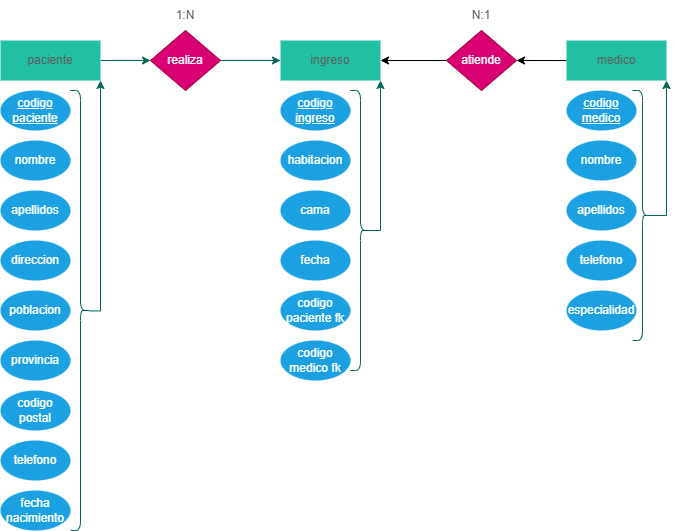

The diagram above was exported from draw.io. Its source (the exported page's mxGraphModel, read from the mxfile embedded in the PNG):
<mxGraphModel dx="1412" dy="824" grid="1" gridSize="10" guides="1" tooltips="1" connect="1" arrows="1" fold="1" page="1" pageScale="1" pageWidth="827" pageHeight="1169" math="0" shadow="0">
  <root>
    <mxCell id="DPTscszzBzplPl5431TP-0" />
    <mxCell id="DPTscszzBzplPl5431TP-1" parent="DPTscszzBzplPl5431TP-0" />
    <mxCell id="DPTscszzBzplPl5431TP-2" edge="1" parent="DPTscszzBzplPl5431TP-1" source="DPTscszzBzplPl5431TP-3" style="edgeStyle=orthogonalEdgeStyle;rounded=0;orthogonalLoop=1;jettySize=auto;html=1;strokeColor=#006658;fontColor=#5C5C5C;fillColor=#21C0A5;" target="DPTscszzBzplPl5431TP-7">
      <mxGeometry relative="1" as="geometry" />
    </mxCell>
    <mxCell id="DPTscszzBzplPl5431TP-3" parent="DPTscszzBzplPl5431TP-1" style="rounded=0;whiteSpace=wrap;html=1;strokeColor=none;fontColor=#5C5C5C;fillColor=#21C0A5;labelBackgroundColor=none;direction=east;" value="paciente" vertex="1">
      <mxGeometry height="40" width="100" x="84" y="250" as="geometry" />
    </mxCell>
    <mxCell id="DPTscszzBzplPl5431TP-5" parent="DPTscszzBzplPl5431TP-1" style="rounded=0;whiteSpace=wrap;html=1;strokeColor=none;fontColor=#5C5C5C;fillColor=#21C0A5;labelBackgroundColor=none;direction=east;" value="ingreso" vertex="1">
      <mxGeometry height="40" width="100" x="364" y="250" as="geometry" />
    </mxCell>
    <mxCell id="DPTscszzBzplPl5431TP-6" edge="1" parent="DPTscszzBzplPl5431TP-1" source="DPTscszzBzplPl5431TP-7" style="edgeStyle=orthogonalEdgeStyle;rounded=0;orthogonalLoop=1;jettySize=auto;html=1;strokeColor=#006658;fontColor=#5C5C5C;fillColor=#21C0A5;entryX=0;entryY=0.5;entryDx=0;entryDy=0;" target="DPTscszzBzplPl5431TP-5">
      <mxGeometry relative="1" as="geometry" />
    </mxCell>
    <mxCell id="DPTscszzBzplPl5431TP-7" parent="DPTscszzBzplPl5431TP-1" style="rhombus;whiteSpace=wrap;html=1;strokeColor=#A50040;fontColor=#ffffff;fillColor=#d80073;labelBackgroundColor=none;direction=east;" value="realiza" vertex="1">
      <mxGeometry height="60" width="70" x="234" y="240" as="geometry" />
    </mxCell>
    <mxCell id="28vP8avYZCRwRrvIVXe4-1" edge="1" parent="DPTscszzBzplPl5431TP-1" source="DPTscszzBzplPl5431TP-9" style="edgeStyle=orthogonalEdgeStyle;rounded=0;orthogonalLoop=1;jettySize=auto;html=1;entryX=1;entryY=0.5;entryDx=0;entryDy=0;" target="DPTscszzBzplPl5431TP-5">
      <mxGeometry relative="1" as="geometry" />
    </mxCell>
    <mxCell id="DPTscszzBzplPl5431TP-9" parent="DPTscszzBzplPl5431TP-1" style="rhombus;whiteSpace=wrap;html=1;strokeColor=#A50040;fontColor=#ffffff;fillColor=#d80073;labelBackgroundColor=none;direction=east;" value="atiende" vertex="1">
      <mxGeometry height="60" width="70" x="530" y="240" as="geometry" />
    </mxCell>
    <mxCell id="28vP8avYZCRwRrvIVXe4-0" edge="1" parent="DPTscszzBzplPl5431TP-1" source="DPTscszzBzplPl5431TP-10" style="edgeStyle=orthogonalEdgeStyle;rounded=0;orthogonalLoop=1;jettySize=auto;html=1;entryX=1;entryY=0.5;entryDx=0;entryDy=0;" target="DPTscszzBzplPl5431TP-9">
      <mxGeometry relative="1" as="geometry" />
    </mxCell>
    <mxCell id="DPTscszzBzplPl5431TP-10" parent="DPTscszzBzplPl5431TP-1" style="rounded=0;whiteSpace=wrap;html=1;strokeColor=none;fontColor=#5C5C5C;fillColor=#21C0A5;labelBackgroundColor=none;direction=east;" value="medico" vertex="1">
      <mxGeometry height="40" width="100" x="650" y="250" as="geometry" />
    </mxCell>
    <mxCell id="DPTscszzBzplPl5431TP-11" parent="DPTscszzBzplPl5431TP-1" style="ellipse;whiteSpace=wrap;html=1;strokeColor=none;fontColor=#ffffff;fillColor=#1ba1e2;fontStyle=4;direction=east;" value="codigo paciente" vertex="1">
      <mxGeometry height="40" width="70" x="84" y="300" as="geometry" />
    </mxCell>
    <mxCell id="DPTscszzBzplPl5431TP-12" parent="DPTscszzBzplPl5431TP-1" style="ellipse;whiteSpace=wrap;html=1;strokeColor=none;fontColor=#ffffff;fillColor=#1ba1e2;fontStyle=0;direction=east;" value="nombre" vertex="1">
      <mxGeometry height="40" width="70" x="84" y="350" as="geometry" />
    </mxCell>
    <mxCell id="DPTscszzBzplPl5431TP-13" parent="DPTscszzBzplPl5431TP-1" style="ellipse;whiteSpace=wrap;html=1;strokeColor=none;fontColor=#ffffff;fillColor=#1ba1e2;fontStyle=0;direction=east;" value="apellidos" vertex="1">
      <mxGeometry height="40" width="70" x="84" y="400" as="geometry" />
    </mxCell>
    <mxCell id="DPTscszzBzplPl5431TP-14" parent="DPTscszzBzplPl5431TP-1" style="ellipse;whiteSpace=wrap;html=1;strokeColor=none;fontColor=#ffffff;fillColor=#1ba1e2;fontStyle=0;direction=east;" value="direccion" vertex="1">
      <mxGeometry height="40" width="70" x="84" y="450" as="geometry" />
    </mxCell>
    <mxCell id="DPTscszzBzplPl5431TP-15" parent="DPTscszzBzplPl5431TP-1" style="ellipse;whiteSpace=wrap;html=1;strokeColor=none;fontColor=#ffffff;fillColor=#1ba1e2;fontStyle=0;direction=east;" value="poblacion" vertex="1">
      <mxGeometry height="40" width="70" x="84" y="500" as="geometry" />
    </mxCell>
    <mxCell id="DPTscszzBzplPl5431TP-16" parent="DPTscszzBzplPl5431TP-1" style="text;html=1;whiteSpace=wrap;strokeColor=none;fillColor=none;align=center;verticalAlign=middle;rounded=0;fontColor=#5C5C5C;direction=east;" value="1:N" vertex="1">
      <mxGeometry height="30" width="60" x="239" y="210" as="geometry" />
    </mxCell>
    <mxCell id="DPTscszzBzplPl5431TP-17" parent="DPTscszzBzplPl5431TP-1" style="ellipse;whiteSpace=wrap;html=1;strokeColor=none;fontColor=#ffffff;fillColor=#1ba1e2;fontStyle=4;direction=east;" value="codigo medico" vertex="1">
      <mxGeometry height="40" width="70" x="650" y="300" as="geometry" />
    </mxCell>
    <mxCell id="DPTscszzBzplPl5431TP-18" parent="DPTscszzBzplPl5431TP-1" style="ellipse;whiteSpace=wrap;html=1;strokeColor=none;fontColor=#ffffff;fillColor=#1ba1e2;fontStyle=0;direction=east;" value="nombre" vertex="1">
      <mxGeometry height="40" width="70" x="650" y="350" as="geometry" />
    </mxCell>
    <mxCell id="DPTscszzBzplPl5431TP-19" edge="1" parent="DPTscszzBzplPl5431TP-1" source="DPTscszzBzplPl5431TP-20" style="edgeStyle=orthogonalEdgeStyle;rounded=0;orthogonalLoop=1;jettySize=auto;html=1;entryX=1;entryY=1;entryDx=0;entryDy=0;strokeColor=#006658;fontColor=#5C5C5C;fillColor=#21C0A5;exitX=0.076;exitY=0.501;exitDx=0;exitDy=0;exitPerimeter=0;" target="DPTscszzBzplPl5431TP-3">
      <mxGeometry relative="1" as="geometry">
        <Array as="points">
          <mxPoint x="184" y="520" />
        </Array>
      </mxGeometry>
    </mxCell>
    <mxCell id="DPTscszzBzplPl5431TP-20" parent="DPTscszzBzplPl5431TP-1" style="shape=curlyBracket;whiteSpace=wrap;html=1;rounded=1;flipH=1;labelPosition=right;verticalLabelPosition=middle;align=left;verticalAlign=middle;strokeColor=#006658;fontColor=#5C5C5C;fillColor=#21C0A5;direction=east;" value="" vertex="1">
      <mxGeometry height="440" width="20" x="154" y="300" as="geometry" />
    </mxCell>
    <mxCell id="DPTscszzBzplPl5431TP-21" edge="1" parent="DPTscszzBzplPl5431TP-1" source="DPTscszzBzplPl5431TP-22" style="edgeStyle=orthogonalEdgeStyle;rounded=0;orthogonalLoop=1;jettySize=auto;html=1;exitX=0.1;exitY=0.5;exitDx=0;exitDy=0;entryX=1;entryY=1;entryDx=0;entryDy=0;strokeColor=#006658;fontColor=#5C5C5C;fillColor=#21C0A5;exitPerimeter=0;" target="DPTscszzBzplPl5431TP-10">
      <mxGeometry relative="1" as="geometry">
        <Array as="points">
          <mxPoint x="750" y="425" />
        </Array>
      </mxGeometry>
    </mxCell>
    <mxCell id="DPTscszzBzplPl5431TP-22" parent="DPTscszzBzplPl5431TP-1" style="shape=curlyBracket;whiteSpace=wrap;html=1;rounded=1;flipH=1;labelPosition=right;verticalLabelPosition=middle;align=left;verticalAlign=middle;strokeColor=#006658;fontColor=#5C5C5C;fillColor=#21C0A5;direction=east;" value="" vertex="1">
      <mxGeometry height="250" width="20" x="716" y="300" as="geometry" />
    </mxCell>
    <mxCell id="DPTscszzBzplPl5431TP-23" parent="DPTscszzBzplPl5431TP-1" style="text;html=1;whiteSpace=wrap;strokeColor=none;fillColor=none;align=center;verticalAlign=middle;rounded=0;fontColor=#5C5C5C;direction=east;" value="N:1" vertex="1">
      <mxGeometry height="30" width="60" x="535" y="210" as="geometry" />
    </mxCell>
    <mxCell id="DPTscszzBzplPl5431TP-24" parent="DPTscszzBzplPl5431TP-1" style="ellipse;whiteSpace=wrap;html=1;strokeColor=none;fontColor=#ffffff;fillColor=#1ba1e2;fontStyle=0;direction=east;" value="provincia" vertex="1">
      <mxGeometry height="40" width="70" x="84" y="550" as="geometry" />
    </mxCell>
    <mxCell id="DPTscszzBzplPl5431TP-25" parent="DPTscszzBzplPl5431TP-1" style="ellipse;whiteSpace=wrap;html=1;strokeColor=none;fontColor=#ffffff;fillColor=#1ba1e2;fontStyle=4;direction=east;" value="codigo ingreso" vertex="1">
      <mxGeometry height="40" width="70" x="364" y="300" as="geometry" />
    </mxCell>
    <mxCell id="DPTscszzBzplPl5431TP-26" parent="DPTscszzBzplPl5431TP-1" style="ellipse;whiteSpace=wrap;html=1;strokeColor=none;fontColor=#ffffff;fillColor=#1ba1e2;fontStyle=0;direction=east;" value="habitacion" vertex="1">
      <mxGeometry height="40" width="70" x="364" y="350" as="geometry" />
    </mxCell>
    <mxCell id="DPTscszzBzplPl5431TP-27" parent="DPTscszzBzplPl5431TP-1" style="ellipse;whiteSpace=wrap;html=1;strokeColor=none;fontColor=#ffffff;fillColor=#1ba1e2;fontStyle=0;direction=east;" value="cama" vertex="1">
      <mxGeometry height="40" width="70" x="364" y="400" as="geometry" />
    </mxCell>
    <mxCell id="DPTscszzBzplPl5431TP-28" parent="DPTscszzBzplPl5431TP-1" style="ellipse;whiteSpace=wrap;html=1;strokeColor=none;fontColor=#ffffff;fillColor=#1ba1e2;fontStyle=0;direction=east;" value="fecha" vertex="1">
      <mxGeometry height="40" width="70" x="364" y="450" as="geometry" />
    </mxCell>
    <mxCell id="DPTscszzBzplPl5431TP-29" parent="DPTscszzBzplPl5431TP-1" style="ellipse;whiteSpace=wrap;html=1;strokeColor=none;fontColor=#ffffff;fillColor=#1ba1e2;fontStyle=0;direction=east;" value="codigo paciente fk" vertex="1">
      <mxGeometry height="40" width="70" x="364" y="500" as="geometry" />
    </mxCell>
    <mxCell id="DPTscszzBzplPl5431TP-30" parent="DPTscszzBzplPl5431TP-1" style="ellipse;whiteSpace=wrap;html=1;strokeColor=none;fontColor=#ffffff;fillColor=#1ba1e2;fontStyle=0;direction=east;" value="codigo medico fk" vertex="1">
      <mxGeometry height="40" width="70" x="364" y="550" as="geometry" />
    </mxCell>
    <mxCell id="DPTscszzBzplPl5431TP-31" edge="1" parent="DPTscszzBzplPl5431TP-1" source="DPTscszzBzplPl5431TP-32" style="edgeStyle=orthogonalEdgeStyle;rounded=0;orthogonalLoop=1;jettySize=auto;html=1;exitX=0.1;exitY=0.5;exitDx=0;exitDy=0;exitPerimeter=0;entryX=1;entryY=1;entryDx=0;entryDy=0;strokeColor=#006658;align=center;verticalAlign=middle;fontFamily=Helvetica;fontSize=11;fontColor=#5C5C5C;labelBackgroundColor=default;endArrow=classic;fillColor=#21C0A5;" target="DPTscszzBzplPl5431TP-5">
      <mxGeometry relative="1" as="geometry">
        <Array as="points">
          <mxPoint x="464" y="440" />
        </Array>
      </mxGeometry>
    </mxCell>
    <mxCell id="DPTscszzBzplPl5431TP-32" parent="DPTscszzBzplPl5431TP-1" style="shape=curlyBracket;whiteSpace=wrap;html=1;rounded=1;flipH=1;labelPosition=right;verticalLabelPosition=middle;align=left;verticalAlign=middle;strokeColor=#006658;fontColor=#5C5C5C;fillColor=#21C0A5;direction=east;" value="" vertex="1">
      <mxGeometry height="280" width="20" x="434" y="300" as="geometry" />
    </mxCell>
    <mxCell id="DPTscszzBzplPl5431TP-34" parent="DPTscszzBzplPl5431TP-1" style="ellipse;whiteSpace=wrap;html=1;strokeColor=none;fontColor=#ffffff;fillColor=#1ba1e2;fontStyle=0;direction=east;" value="apellidos" vertex="1">
      <mxGeometry height="40" width="70" x="650" y="400" as="geometry" />
    </mxCell>
    <mxCell id="DPTscszzBzplPl5431TP-35" parent="DPTscszzBzplPl5431TP-1" style="ellipse;whiteSpace=wrap;html=1;strokeColor=none;fontColor=#ffffff;fillColor=#1ba1e2;fontStyle=0;direction=east;" value="telefono" vertex="1">
      <mxGeometry height="40" width="70" x="650" y="450" as="geometry" />
    </mxCell>
    <mxCell id="DPTscszzBzplPl5431TP-36" parent="DPTscszzBzplPl5431TP-1" style="ellipse;whiteSpace=wrap;html=1;strokeColor=none;fontColor=#ffffff;fillColor=#1ba1e2;fontStyle=0;direction=east;" value="especialidad" vertex="1">
      <mxGeometry height="40" width="70" x="650" y="500" as="geometry" />
    </mxCell>
    <mxCell id="28vP8avYZCRwRrvIVXe4-2" parent="DPTscszzBzplPl5431TP-1" style="ellipse;whiteSpace=wrap;html=1;strokeColor=none;fontColor=#ffffff;fillColor=#1ba1e2;fontStyle=0;direction=east;" value="codigo postal" vertex="1">
      <mxGeometry height="40" width="70" x="84" y="600" as="geometry" />
    </mxCell>
    <mxCell id="28vP8avYZCRwRrvIVXe4-3" parent="DPTscszzBzplPl5431TP-1" style="ellipse;whiteSpace=wrap;html=1;strokeColor=none;fontColor=#ffffff;fillColor=#1ba1e2;fontStyle=0;direction=east;" value="telefono" vertex="1">
      <mxGeometry height="40" width="70" x="84" y="650" as="geometry" />
    </mxCell>
    <mxCell id="28vP8avYZCRwRrvIVXe4-4" parent="DPTscszzBzplPl5431TP-1" style="ellipse;whiteSpace=wrap;html=1;strokeColor=none;fontColor=#ffffff;fillColor=#1ba1e2;fontStyle=0;direction=east;" value="fecha nacimiento" vertex="1">
      <mxGeometry height="40" width="70" x="84" y="700" as="geometry" />
    </mxCell>
  </root>
</mxGraphModel>